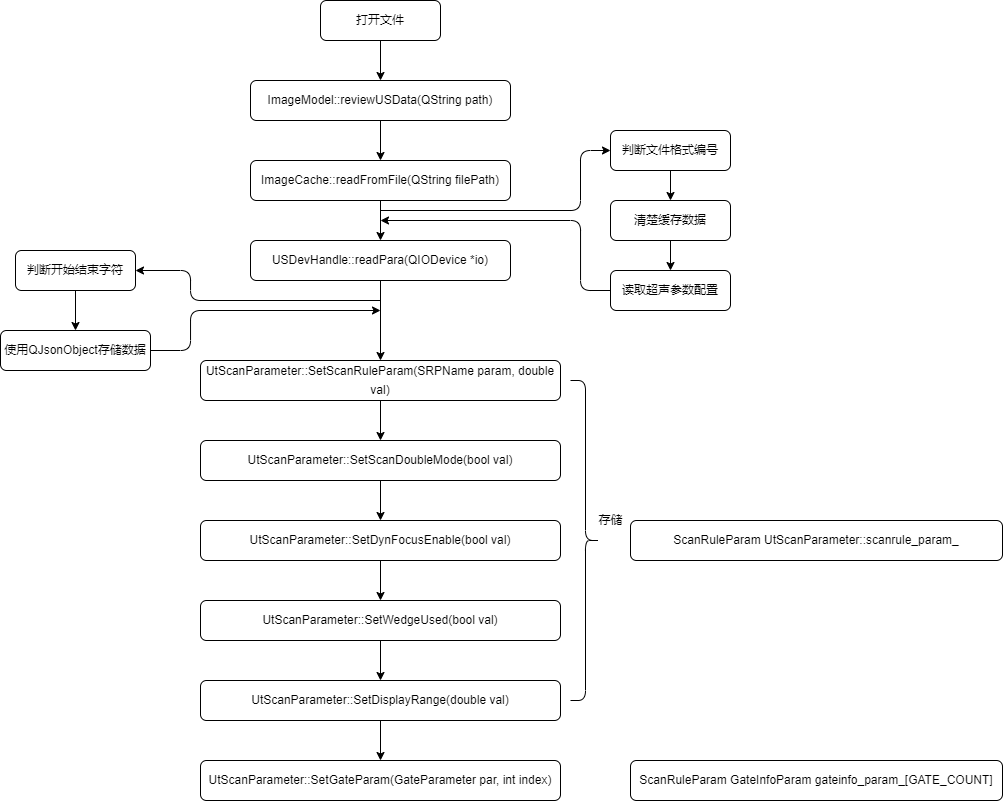

The diagram above was exported from draw.io. Its source (the exported page's mxGraphModel, read from the mxfile embedded in the PNG):
<mxGraphModel dx="1619" dy="1618" grid="1" gridSize="10" guides="1" tooltips="1" connect="1" arrows="1" fold="1" page="1" pageScale="1" pageWidth="827" pageHeight="1169" background="none" math="0" shadow="0">
  <root>
    <mxCell id="0" />
    <mxCell id="1" parent="0" />
    <mxCell id="71" value="" style="edgeStyle=none;html=1;" edge="1" parent="1" source="2" target="70">
      <mxGeometry relative="1" as="geometry" />
    </mxCell>
    <mxCell id="2" value="打开文件" style="rounded=1;whiteSpace=wrap;html=1;" parent="1" vertex="1">
      <mxGeometry x="280" y="-40" width="120" height="40" as="geometry" />
    </mxCell>
    <mxCell id="14" style="edgeStyle=none;html=1;exitX=0.5;exitY=1;exitDx=0;exitDy=0;entryX=0.5;entryY=0;entryDx=0;entryDy=0;rounded=1;" parent="1" source="3" target="13" edge="1">
      <mxGeometry relative="1" as="geometry" />
    </mxCell>
    <mxCell id="3" value="&lt;div style=&quot;line-height: 19px&quot;&gt;&lt;div style=&quot;line-height: 19px&quot;&gt;&lt;div style=&quot;line-height: 19px&quot;&gt;ImageCache::readFromFile(QString filePath)&lt;/div&gt;&lt;/div&gt;&lt;/div&gt;" style="rounded=1;whiteSpace=wrap;html=1;" parent="1" vertex="1">
      <mxGeometry x="210" y="120" width="260" height="40" as="geometry" />
    </mxCell>
    <mxCell id="22" style="edgeStyle=none;html=1;entryX=0.5;entryY=0;entryDx=0;entryDy=0;rounded=1;" parent="1" source="10" target="11" edge="1">
      <mxGeometry relative="1" as="geometry" />
    </mxCell>
    <mxCell id="10" value="判断文件格式编号" style="rounded=1;whiteSpace=wrap;html=1;" parent="1" vertex="1">
      <mxGeometry x="570" y="90" width="120" height="40" as="geometry" />
    </mxCell>
    <mxCell id="23" value="" style="edgeStyle=none;html=1;rounded=1;" parent="1" source="11" target="12" edge="1">
      <mxGeometry relative="1" as="geometry" />
    </mxCell>
    <mxCell id="11" value="清楚缓存数据" style="rounded=1;whiteSpace=wrap;html=1;" parent="1" vertex="1">
      <mxGeometry x="570" y="160" width="120" height="40" as="geometry" />
    </mxCell>
    <mxCell id="12" value="读取超声参数配置" style="rounded=1;whiteSpace=wrap;html=1;" parent="1" vertex="1">
      <mxGeometry x="570" y="230" width="120" height="40" as="geometry" />
    </mxCell>
    <mxCell id="26" value="" style="edgeStyle=none;html=1;rounded=1;entryX=0.5;entryY=0;entryDx=0;entryDy=0;" parent="1" source="13" target="34" edge="1">
      <mxGeometry relative="1" as="geometry">
        <mxPoint x="340" y="280" as="targetPoint" />
      </mxGeometry>
    </mxCell>
    <mxCell id="13" value="&lt;div style=&quot;line-height: 19px&quot;&gt;&lt;div style=&quot;line-height: 19px&quot;&gt;&lt;div style=&quot;line-height: 19px&quot;&gt;&lt;div style=&quot;line-height: 19px&quot;&gt;USDevHandle::readPara(QIODevice *io)&lt;/div&gt;&lt;/div&gt;&lt;/div&gt;&lt;/div&gt;" style="rounded=1;whiteSpace=wrap;html=1;" parent="1" vertex="1">
      <mxGeometry x="210" y="200" width="260" height="40" as="geometry" />
    </mxCell>
    <mxCell id="21" value="" style="edgeStyle=elbowEdgeStyle;elbow=horizontal;endArrow=classic;html=1;entryX=0;entryY=0.5;entryDx=0;entryDy=0;rounded=1;" parent="1" target="10" edge="1">
      <mxGeometry width="50" height="50" relative="1" as="geometry">
        <mxPoint x="340" y="170" as="sourcePoint" />
        <mxPoint x="480" y="170" as="targetPoint" />
        <Array as="points">
          <mxPoint x="540" y="150" />
        </Array>
      </mxGeometry>
    </mxCell>
    <mxCell id="24" value="" style="edgeStyle=segmentEdgeStyle;endArrow=classic;html=1;exitX=0;exitY=0.5;exitDx=0;exitDy=0;rounded=1;" parent="1" source="12" edge="1">
      <mxGeometry width="50" height="50" relative="1" as="geometry">
        <mxPoint x="430" y="220" as="sourcePoint" />
        <mxPoint x="340" y="180" as="targetPoint" />
        <Array as="points">
          <mxPoint x="540" y="250" />
          <mxPoint x="540" y="180" />
        </Array>
      </mxGeometry>
    </mxCell>
    <mxCell id="31" value="" style="edgeStyle=none;html=1;rounded=1;" parent="1" source="27" target="28" edge="1">
      <mxGeometry relative="1" as="geometry" />
    </mxCell>
    <mxCell id="27" value="判断开始结束字符" style="rounded=1;whiteSpace=wrap;html=1;" parent="1" vertex="1">
      <mxGeometry x="-25" y="210" width="120" height="40" as="geometry" />
    </mxCell>
    <mxCell id="28" value="使用QJsonObject存储数据" style="rounded=1;whiteSpace=wrap;html=1;" parent="1" vertex="1">
      <mxGeometry x="-40" y="290" width="150" height="40" as="geometry" />
    </mxCell>
    <mxCell id="30" value="" style="edgeStyle=segmentEdgeStyle;endArrow=classic;html=1;entryX=1;entryY=0.5;entryDx=0;entryDy=0;rounded=1;" parent="1" target="27" edge="1">
      <mxGeometry width="50" height="50" relative="1" as="geometry">
        <mxPoint x="340" y="260" as="sourcePoint" />
        <mxPoint x="220" y="250" as="targetPoint" />
        <Array as="points">
          <mxPoint x="150" y="260" />
          <mxPoint x="150" y="230" />
        </Array>
      </mxGeometry>
    </mxCell>
    <mxCell id="32" value="" style="edgeStyle=segmentEdgeStyle;endArrow=classic;html=1;exitX=1;exitY=0.5;exitDx=0;exitDy=0;rounded=1;" parent="1" source="28" edge="1">
      <mxGeometry width="50" height="50" relative="1" as="geometry">
        <mxPoint x="170" y="300" as="sourcePoint" />
        <mxPoint x="340" y="270" as="targetPoint" />
        <Array as="points">
          <mxPoint x="150" y="310" />
          <mxPoint x="150" y="270" />
        </Array>
      </mxGeometry>
    </mxCell>
    <mxCell id="44" value="" style="edgeStyle=none;rounded=1;html=1;" parent="1" source="34" target="39" edge="1">
      <mxGeometry relative="1" as="geometry" />
    </mxCell>
    <mxCell id="34" value="&lt;div style=&quot;line-height: 19px&quot;&gt;&lt;div style=&quot;line-height: 19px&quot;&gt;&lt;div style=&quot;line-height: 19px&quot;&gt;&lt;div style=&quot;line-height: 19px&quot;&gt;&lt;div style=&quot;line-height: 19px&quot;&gt;UtScanParameter::SetScanRuleParam(SRPName param, double val)&lt;/div&gt;&lt;/div&gt;&lt;/div&gt;&lt;/div&gt;&lt;/div&gt;" style="rounded=1;whiteSpace=wrap;html=1;" parent="1" vertex="1">
      <mxGeometry x="160" y="320" width="360" height="40" as="geometry" />
    </mxCell>
    <mxCell id="36" value="&lt;div style=&quot;line-height: 19px&quot;&gt;ScanRuleParam&amp;nbsp;UtScanParameter::scanrule_param_&lt;/div&gt;" style="rounded=1;whiteSpace=wrap;html=1;" parent="1" vertex="1">
      <mxGeometry x="590" y="480" width="372" height="40" as="geometry" />
    </mxCell>
    <mxCell id="45" value="" style="edgeStyle=none;rounded=1;html=1;" parent="1" source="39" target="40" edge="1">
      <mxGeometry relative="1" as="geometry" />
    </mxCell>
    <mxCell id="39" value="&lt;div style=&quot;line-height: 19px&quot;&gt;&lt;div style=&quot;line-height: 19px&quot;&gt;&lt;div style=&quot;line-height: 19px&quot;&gt;&lt;div style=&quot;line-height: 19px&quot;&gt;&lt;div style=&quot;line-height: 19px&quot;&gt;&lt;div style=&quot;line-height: 19px&quot;&gt;UtScanParameter::SetScanDoubleMode(bool val)&lt;/div&gt;&lt;/div&gt;&lt;/div&gt;&lt;/div&gt;&lt;/div&gt;&lt;/div&gt;" style="rounded=1;whiteSpace=wrap;html=1;" parent="1" vertex="1">
      <mxGeometry x="160" y="400" width="360" height="40" as="geometry" />
    </mxCell>
    <mxCell id="46" value="" style="edgeStyle=none;rounded=1;html=1;" parent="1" source="40" target="41" edge="1">
      <mxGeometry relative="1" as="geometry" />
    </mxCell>
    <mxCell id="40" value="&lt;div style=&quot;line-height: 19px&quot;&gt;&lt;div style=&quot;line-height: 19px&quot;&gt;&lt;div style=&quot;line-height: 19px&quot;&gt;&lt;div style=&quot;line-height: 19px&quot;&gt;&lt;div style=&quot;line-height: 19px&quot;&gt;&lt;div style=&quot;line-height: 19px&quot;&gt;&lt;div style=&quot;line-height: 19px&quot;&gt;UtScanParameter::SetDynFocusEnable(bool val)&lt;/div&gt;&lt;/div&gt;&lt;/div&gt;&lt;/div&gt;&lt;/div&gt;&lt;/div&gt;&lt;/div&gt;" style="rounded=1;whiteSpace=wrap;html=1;" parent="1" vertex="1">
      <mxGeometry x="160" y="480" width="360" height="40" as="geometry" />
    </mxCell>
    <mxCell id="47" value="" style="edgeStyle=none;rounded=1;html=1;" parent="1" source="41" target="42" edge="1">
      <mxGeometry relative="1" as="geometry" />
    </mxCell>
    <mxCell id="41" value="&lt;div style=&quot;line-height: 19px&quot;&gt;&lt;div style=&quot;line-height: 19px&quot;&gt;&lt;div style=&quot;line-height: 19px&quot;&gt;&lt;div style=&quot;line-height: 19px&quot;&gt;&lt;div style=&quot;line-height: 19px&quot;&gt;&lt;div style=&quot;line-height: 19px&quot;&gt;&lt;div style=&quot;line-height: 19px&quot;&gt;&lt;div style=&quot;line-height: 19px&quot;&gt;UtScanParameter::SetWedgeUsed(bool val)&lt;/div&gt;&lt;/div&gt;&lt;/div&gt;&lt;/div&gt;&lt;/div&gt;&lt;/div&gt;&lt;/div&gt;&lt;/div&gt;" style="rounded=1;whiteSpace=wrap;html=1;" parent="1" vertex="1">
      <mxGeometry x="160" y="560" width="360" height="40" as="geometry" />
    </mxCell>
    <mxCell id="62" value="" style="edgeStyle=none;rounded=1;html=1;" parent="1" source="42" target="61" edge="1">
      <mxGeometry relative="1" as="geometry" />
    </mxCell>
    <mxCell id="42" value="&lt;div style=&quot;line-height: 19px&quot;&gt;&lt;div style=&quot;line-height: 19px&quot;&gt;&lt;div style=&quot;line-height: 19px&quot;&gt;&lt;div style=&quot;line-height: 19px&quot;&gt;&lt;div style=&quot;line-height: 19px&quot;&gt;&lt;div style=&quot;line-height: 19px&quot;&gt;&lt;div style=&quot;line-height: 19px&quot;&gt;&lt;div style=&quot;line-height: 19px&quot;&gt;&lt;p style=&quot;line-height: 19px&quot;&gt;UtScanParameter::SetDisplayRange(double val)&lt;/p&gt;&lt;/div&gt;&lt;/div&gt;&lt;/div&gt;&lt;/div&gt;&lt;/div&gt;&lt;/div&gt;&lt;/div&gt;&lt;/div&gt;" style="rounded=1;whiteSpace=wrap;html=1;" parent="1" vertex="1">
      <mxGeometry x="160" y="640" width="360" height="40" as="geometry" />
    </mxCell>
    <mxCell id="59" value="" style="shape=curlyBracket;whiteSpace=wrap;html=1;rounded=1;flipH=1;size=0.5;" parent="1" vertex="1">
      <mxGeometry x="530" y="340" width="30" height="320" as="geometry" />
    </mxCell>
    <mxCell id="60" value="存储" style="text;html=1;align=center;verticalAlign=middle;resizable=0;points=[];autosize=1;strokeColor=none;fillColor=none;" parent="1" vertex="1">
      <mxGeometry x="550" y="470" width="40" height="20" as="geometry" />
    </mxCell>
    <mxCell id="61" value="&lt;div style=&quot;line-height: 19px&quot;&gt;&lt;div style=&quot;line-height: 19px&quot;&gt;&lt;div style=&quot;line-height: 19px&quot;&gt;&lt;div style=&quot;line-height: 19px&quot;&gt;&lt;div style=&quot;line-height: 19px&quot;&gt;&lt;div style=&quot;line-height: 19px&quot;&gt;&lt;div style=&quot;line-height: 19px&quot;&gt;&lt;div style=&quot;line-height: 19px&quot;&gt;&lt;div style=&quot;line-height: 19px&quot;&gt;UtScanParameter::SetGateParam(GateParameter par, int index)&lt;/div&gt;&lt;/div&gt;&lt;/div&gt;&lt;/div&gt;&lt;/div&gt;&lt;/div&gt;&lt;/div&gt;&lt;/div&gt;&lt;/div&gt;" style="rounded=1;whiteSpace=wrap;html=1;" parent="1" vertex="1">
      <mxGeometry x="160" y="720" width="360" height="40" as="geometry" />
    </mxCell>
    <mxCell id="69" value="&lt;div style=&quot;line-height: 19px&quot;&gt;ScanRuleParam&amp;nbsp;GateInfoParam gateinfo_param_[GATE_COUNT]&lt;/div&gt;" style="rounded=1;whiteSpace=wrap;html=1;" vertex="1" parent="1">
      <mxGeometry x="590" y="720" width="372" height="40" as="geometry" />
    </mxCell>
    <mxCell id="72" value="" style="edgeStyle=none;html=1;" edge="1" parent="1" source="70" target="3">
      <mxGeometry relative="1" as="geometry" />
    </mxCell>
    <mxCell id="70" value="&lt;div style=&quot;line-height: 19px&quot;&gt;&lt;div style=&quot;line-height: 19px&quot;&gt;&lt;div style=&quot;line-height: 19px&quot;&gt;&lt;div style=&quot;line-height: 19px&quot;&gt;&lt;div style=&quot;line-height: 19px&quot;&gt;ImageModel::reviewUSData(QString path)&lt;/div&gt;&lt;/div&gt;&lt;/div&gt;&lt;/div&gt;&lt;/div&gt;" style="rounded=1;whiteSpace=wrap;html=1;" vertex="1" parent="1">
      <mxGeometry x="210" y="40" width="260" height="40" as="geometry" />
    </mxCell>
  </root>
</mxGraphModel>